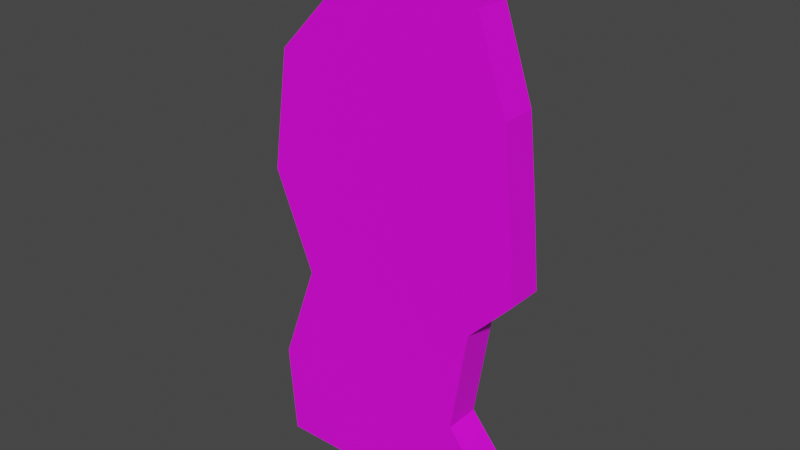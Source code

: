 # Source: trashman.blend  (saved by Blender 3.3.6; exported with 4.5.12 LTS)
import bpy
from mathutils import Matrix  # noqa: F401  (used for matrix-valued properties, if any)

bpy.ops.wm.read_factory_settings(use_empty=True)
scene = bpy.context.scene
scene.name = 'Scene'

# ---- collections
col_collection = bpy.data.collections.new('Collection'); scene.collection.children.link(col_collection)

# ---- images (referenced by path relative to the original .blend; pixels are not part of the script)
import os
ASSET_DIR = os.environ.get("B2B_ASSET_DIR", "")  # directory of the original .blend (textures are referenced by path, not embedded)
HERE = os.path.dirname(os.path.abspath(__file__))  # packed textures are extracted next to this script under _unpacked/

def load_image(name, relpath, width, height, colorspace="sRGB"):
    """Load a texture the original file referenced (path relative to the .blend, or extracted next to this script)."""
    p = next((c for c in (os.path.join(HERE, relpath), os.path.join(ASSET_DIR, relpath)) if relpath and os.path.exists(c)), "")
    if p:
        img = bpy.data.images.load(p, check_existing=True)
        img.name = name
    else:  # same state as the original file: an image datablock whose file is absent (Cycles renders it pink)
        img = bpy.data.images.new(name, width, height)
        img.source = "FILE"
        img.filepath = "//" + (relpath or name)
    img.colorspace_settings.name = colorspace
    return img
img_t_trashman_png = load_image('t_trashman.png', 't_trashman.png', 1024, 1024, 'sRGB')

# ---- materials (node trees are filled in below, after node groups)
mat_material = bpy.data.materials.new('Material')
mat_material.alpha_threshold = 0.0
mat_material.use_transparent_shadow = False
mat_material.roughness = 0.5
mat_material.line_color = (0.0, 0.0, 0.0, 1.0)

# ---- material node trees
mat_material.use_nodes = True; mat_material.node_tree.nodes.clear()
_N = mat_material.node_tree.nodes; _L = mat_material.node_tree.links
n0 = _N.new('ShaderNodeOutputMaterial'); n0.name = 'Material Output'; n0.location = (300, 300)
n1 = _N.new('ShaderNodeBsdfPrincipled'); n1.name = 'Principled BSDF'; n1.location = (10, 300)
n1.distribution = 'GGX'
n1.subsurface_method = 'RANDOM_WALK_SKIN'
n1.inputs[3].default_value = 1.45
n1.inputs[27].default_value = (0.0, 0.0, 0.0, 1.0)
n1.inputs[28].default_value = 1.0
n2 = _N.new('ShaderNodeTexImage'); n2.name = 'Image Texture'; n2.location = (-280, 280)
n2.image = img_t_trashman_png
_L.new(n1.outputs[0], n0.inputs[0])
_L.new(n2.outputs[0], n1.inputs[0])
n0.is_active_output = True

# ---- world
world_world = bpy.data.worlds.new('World'); scene.world = world_world
world_world.use_nodes = True; world_world.node_tree.nodes.clear()
_N = world_world.node_tree.nodes; _L = world_world.node_tree.links
n0 = _N.new('ShaderNodeOutputWorld'); n0.name = 'World Output'; n0.location = (300, 300)
n1 = _N.new('ShaderNodeBackground'); n1.name = 'Background'; n1.location = (10, 300)
n1.inputs[0].default_value = (0.05088, 0.05088, 0.05088, 1.0)
_L.new(n1.outputs[0], n0.inputs[0])
n0.is_active_output = True
world_world.color = (0.05088, 0.05088, 0.05088)
world_world.use_sun_shadow = False
world_world.sun_shadow_jitter_overblur = 0.0

# ---- meshes
me_cube_001 = bpy.data.meshes.new('Cube.001')
me_cube_001.from_pydata([(-0.1063, 0.05, 1.52), (-0.3712, 0.05, 0.0), (-0.3911, 0.05, 0.2593), (-0.2857, 0.05, 0.5498), (-0.3968, 0.05, 0.8232), (-0.3484, 0.05, 1.162), (-0.1576, 0.05, 1.361), (0.2041, 0.05, 1.52), (0.2696, 0.05, 0.0), (0.2326, 0.05, 1.367), (0.3124, 0.05, 1.134), (0.3351, 0.05, 0.9172), (0.3551, 0.05, 0.6893), (0.2326, 0.05, 0.5612), (0.187, 0.05, 0.2678), (0.3181, 0.05, 0.1083), (0.2041, -0.05, 1.52), (-0.1063, -0.05, 1.52), (-0.3712, -0.05, -3.498e-09), (-0.3911, -0.05, 0.2593), (-0.2857, -0.05, 0.5498), (-0.3968, -0.05, 0.8232), (-0.3484, -0.05, 1.162), (-0.1576, -0.05, 1.361), (0.2696, -0.05, -3.498e-09), (0.2326, -0.05, 1.367), (0.3124, -0.05, 1.134), (0.3351, -0.05, 0.9172), (0.3551, -0.05, 0.6893), (0.2326, -0.05, 0.5612), (0.187, -0.05, 0.2678), (0.3181, -0.05, 0.1083)], [], [(8, 1, 2, 3, 4, 5, 6, 0, 7, 9, 10, 11, 12, 13, 14, 15), (24, 31, 30, 29, 28, 27, 26, 25, 16, 17, 23, 22, 21, 20, 19, 18), (9, 7, 16, 25), (2, 1, 18, 19), (10, 9, 25, 26), (3, 2, 19, 20), (11, 10, 26, 27), (4, 3, 20, 21), (12, 11, 27, 28), (5, 4, 21, 22), (13, 12, 28, 29), (6, 5, 22, 23), (14, 13, 29, 30), (0, 6, 23, 17), (15, 14, 30, 31), (1, 8, 24, 18), (7, 0, 17, 16), (8, 15, 31, 24)])
_uv = me_cube_001.uv_layers.new(name='UVMap')
_uv.uv.foreach_set('vector', [0.8739, 0.02309, 0.4854, 0.02309, 0.4733, 0.1803, 0.5372, 0.3564, 0.4698, 0.5222, 0.4992, 0.7277, 0.6149, 0.8486, 0.646, 0.9447, 0.8342, 0.9447, 0.8515, 0.8521, 0.8998, 0.7105, 0.9137, 0.5792, 0.9257, 0.4411, 0.8515, 0.3634, 0.8239, 0.1855, 0.9033, 0.08878, 0.4104, 0.02236, 0.4397, 0.08804, 0.3603, 0.1847, 0.3879, 0.3626, 0.4622, 0.4403, 0.4501, 0.5785, 0.4363, 0.7097, 0.3879, 0.8513, 0.3706, 0.944, 0.1824, 0.944, 0.1513, 0.8479, 0.03562, 0.727, 0.006262, 0.5215, 0.07361, 0.3557, 0.009715, 0.1796, 0.0218, 0.02236, 0.943, -0.5449, 0.943, -0.6335, 1.0, -0.6335, 1.0, -0.5449, 0.943, 0.819, 0.943, 0.6708, 1.0, 0.6708, 1.0, 0.819, 0.943, -0.4043, 0.943, -0.5449, 1.0, -0.5449, 1.0, -0.4043, 0.943, 0.9951, 0.943, 0.819, 1.0, 0.819, 1.0, 0.9951, 0.943, -0.2803, 0.943, -0.4043, 1.0, -0.4043, 1.0, -0.2803, 0.943, 1.163, 0.943, 0.9951, 1.0, 0.9951, 1.0, 1.163, 0.943, -0.1499, 0.943, -0.2803, 1.0, -0.2803, 1.0, -0.1499, 0.943, 1.358, 0.943, 1.163, 1.0, 1.163, 1.0, 1.358, 0.943, -0.04887, 0.943, -0.1499, 1.0, -0.1499, 1.0, -0.04887, 0.943, 1.516, 0.943, 1.358, 1.0, 1.358, 1.0, 1.516, 0.943, 0.1203, 0.943, -0.04887, 1.0, -0.04887, 1.0, 0.1203, 0.943, 1.611, 0.943, 1.516, 1.0, 1.516, 1.0, 1.611, 0.943, 0.238, 0.943, 0.1203, 1.0, 0.1203, 1.0, 0.238, 0.943, 0.6708, 0.943, 0.3056, 1.0, 0.3056, 1.0, 0.6708, 0.943, 1.788, 0.943, 1.611, 1.0, 1.611, 1.0, 1.788, 0.943, 0.3056, 0.943, 0.238, 1.0, 0.238, 1.0, 0.3056])
me_cube_001.materials.append(mat_material)
me_cube_001.update()

# ---- objects
ob_frank = bpy.data.objects.new('Frank', me_cube_001)

# ---- transforms, parenting, visibility, modifiers, constraints
ob_frank.location = (0.0, 0.0, 0.0)

# ---- collection membership
col_collection.objects.link(ob_frank)

# ---- scene / render settings (as saved in the file)
scene.frame_start = 1; scene.frame_end = 250; scene.frame_set(1)
scene.render.engine = 'BLENDER_EEVEE_NEXT'
scene.cycles.sampling_pattern = 'TABULATED_SOBOL'
scene.cycles.use_light_tree = False
scene.view_settings.view_transform = 'Filmic'
bpy.context.view_layer.update()

# ---- added for rendering (the .blend has no active camera and no usable light): camera, sun
cam_auto = bpy.data.cameras.new('AutoCamera')
cam_auto.lens = 50.0
cam_auto.sensor_width = 36.0
cam_auto.clip_end = 1000.0
ob_auto_camera = bpy.data.objects.new('AutoCamera', cam_auto)
scene.collection.objects.link(ob_auto_camera)
ob_auto_camera.location = (1.55086, -1.88607, 2.01738)
ob_auto_camera.rotation_euler = (1.09748, -7.21219e-08, 0.694738)
scene.camera = ob_auto_camera
light_auto_sun = bpy.data.lights.new('AutoSun', 'SUN')
light_auto_sun.energy = 3.0
light_auto_sun.angle = 0.0523599
ob_auto_sun = bpy.data.objects.new('AutoSun', light_auto_sun)
scene.collection.objects.link(ob_auto_sun)
ob_auto_sun.rotation_euler = (0.872665, 0.174533, 0.523599)
bpy.context.view_layer.update()
